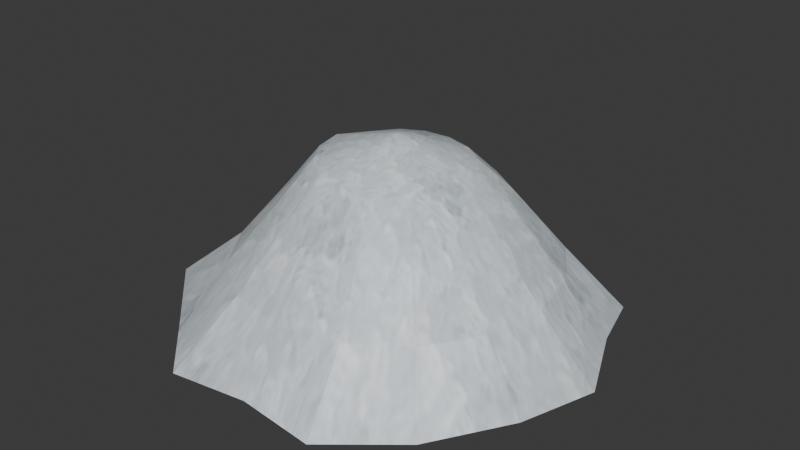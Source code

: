# Source: saltpile.blend  (saved by Blender 4.5.92; exported with 4.5.12 LTS)
import bpy
from mathutils import Matrix  # noqa: F401  (used for matrix-valued properties, if any)

bpy.ops.wm.read_factory_settings(use_empty=True)
scene = bpy.context.scene
scene.name = 'Scene'

# ---- images (referenced by path relative to the original .blend; pixels are not part of the script)
import os
ASSET_DIR = os.environ.get("B2B_ASSET_DIR", "")  # directory of the original .blend (textures are referenced by path, not embedded)
HERE = os.path.dirname(os.path.abspath(__file__))  # packed textures are extracted next to this script under _unpacked/

def load_image(name, relpath, width, height, colorspace="sRGB"):
    """Load a texture the original file referenced (path relative to the .blend, or extracted next to this script)."""
    p = next((c for c in (os.path.join(HERE, relpath), os.path.join(ASSET_DIR, relpath)) if relpath and os.path.exists(c)), "")
    if p:
        img = bpy.data.images.load(p, check_existing=True)
        img.name = name
    else:  # same state as the original file: an image datablock whose file is absent (Cycles renders it pink)
        img = bpy.data.images.new(name, width, height)
        img.source = "FILE"
        img.filepath = "//" + (relpath or name)
    img.colorspace_settings.name = colorspace
    return img
img_salt_jpg = load_image('salt.jpg', '_unpacked/salt.e711a7c6.jpg', 103, 104, 'sRGB')

# ---- materials (node trees are filled in below, after node groups)
mat_material_001 = bpy.data.materials.new('Material.001')

# ---- material node trees
mat_material_001.use_nodes = True; mat_material_001.node_tree.nodes.clear()
_N = mat_material_001.node_tree.nodes; _L = mat_material_001.node_tree.links
n0 = _N.new('ShaderNodeBsdfPrincipled'); n0.name = 'Principled BSDF'; n0.location = (-200, 100)
n1 = _N.new('ShaderNodeOutputMaterial'); n1.name = 'Material Output'; n1.location = (200, 100)
n2 = _N.new('ShaderNodeTexImage'); n2.name = 'Image Texture'; n2.location = (-490, 80)
n2.image = img_salt_jpg
_L.new(n0.outputs[0], n1.inputs[0])
_L.new(n2.outputs[0], n0.inputs[0])
n1.is_active_output = True

# ---- world
world_world = bpy.data.worlds.new('World'); scene.world = world_world
world_world.use_nodes = True; world_world.node_tree.nodes.clear()
_N = world_world.node_tree.nodes; _L = world_world.node_tree.links
n0 = _N.new('ShaderNodeOutputWorld'); n0.name = 'World Output'; n0.location = (200, 100)
n1 = _N.new('ShaderNodeBackground'); n1.name = 'Background'; n1.location = (-200, 100)
n1.inputs[0].default_value = (0.05088, 0.05088, 0.05088, 1.0)
_L.new(n1.outputs[0], n0.inputs[0])
n0.is_active_output = True
world_world.color = (0.05088, 0.05088, 0.05088)
world_world.sun_shadow_jitter_overblur = 0.0

# ---- meshes
me_cone = bpy.data.meshes.new('Cone')
me_cone.from_pydata([(0.01096, 1.598, -0.03542), (0.5724, 1.255, -0.0305), (1.169, 1.051, -0.06213), (1.292, 0.6135, -0.052), (1.527, 0.06976, -0.07909), (1.41, -0.5801, 0.009645), (0.9854, -1.014, -0.1036), (0.5448, -1.477, -0.04296), (0.01399, -1.465, 0.008245), (-0.6078, -1.496, -0.05129), (-1.003, -1.113, -0.0558), (-1.584, -0.5569, -0.05462), (-1.544, 0.001394, -0.04573), (-1.546, 0.5438, -0.04305), (-1.04, 1.06, -0.06429), (-0.5494, 1.291, -0.1044), (-0.001201, 0.000148, 1.271), (-0.001718, 0.7627, 0.8442), (0.2896, 0.7036, 0.8463), (0.536, 0.5379, 0.8481), (0.7001, 0.2909, 0.8494), (0.7576, 0.0002119, 0.85), (0.6999, -0.2904, 0.8499), (0.5356, -0.5371, 0.849), (0.2894, -0.7026, 0.8474), (-0.001718, -0.7616, 0.8455), (-0.2937, -0.7046, 0.8435), (-0.5418, -0.5399, 0.8416), (-0.7081, -0.2924, 0.8403), (-0.7666, 0.0002119, 0.8397), (-0.7083, 0.2929, 0.8398), (-0.5422, 0.5407, 0.8407), (-0.2939, 0.7056, 0.8423), (0.02785, 0.5026, 1.092), (0.2089, 0.4743, 1.078), (0.3674, 0.3767, 1.065), (0.4764, 0.223, 1.055), (0.5159, 0.03717, 1.05), (0.4782, -0.1494, 1.051), (0.3699, -0.3049, 1.058), (0.2207, -0.5319, 1.07), (0.0004027, -0.5667, 1.083), (-0.213, -0.5152, 1.097), (-0.3883, -0.3887, 1.11), (-0.5022, -0.2082, 1.118), (-0.5409, -4.968e-05, 1.122), (-0.3877, 0.2093, 1.121), (-0.2924, 0.3574, 1.115), (-0.1476, 0.4607, 1.105), (0.4392, 1.064, 0.383), (0.8104, 0.812, 0.388), (1.057, 0.4384, 0.3922), (1.142, 0.0001992, 0.395), (1.054, -0.437, 0.396), (0.8068, -0.8081, 0.3951), (0.4367, -1.058, 0.3924), (-0.001449, -1.148, 0.3882), (-0.442, -1.063, 0.3832), (-0.8179, -0.8162, 0.3782), (-1.071, -0.4428, 0.374), (-1.161, 0.0001983, 0.3711), (-1.073, 0.4442, 0.37), (-0.8215, 0.8202, 0.371), (-0.4445, 1.07, 0.3738), (-0.001445, 1.155, 0.378)], [], [(33, 16, 34), (34, 16, 35), (35, 16, 36), (36, 16, 37), (37, 16, 38), (38, 16, 39), (39, 16, 40), (40, 16, 41), (41, 16, 42), (42, 16, 43), (43, 16, 44), (44, 16, 45), (45, 16, 46), (46, 16, 47), (47, 16, 48), (48, 16, 33), (62, 31, 32, 63), (61, 30, 31, 62), (60, 29, 30, 61), (59, 28, 29, 60), (58, 27, 28, 59), (57, 26, 27, 58), (56, 25, 26, 57), (55, 24, 25, 56), (54, 23, 24, 55), (53, 22, 23, 54), (52, 21, 22, 53), (51, 20, 21, 52), (50, 19, 20, 51), (49, 18, 19, 50), (64, 17, 18, 49), (63, 32, 17, 64), (31, 47, 48, 32), (30, 46, 47, 31), (29, 45, 46, 30), (28, 44, 45, 29), (27, 43, 44, 28), (26, 42, 43, 27), (25, 41, 42, 26), (24, 40, 41, 25), (23, 39, 40, 24), (22, 38, 39, 23), (21, 37, 38, 22), (20, 36, 37, 21), (19, 35, 36, 20), (18, 34, 35, 19), (17, 33, 34, 18), (32, 48, 33, 17), (15, 63, 64, 0), (14, 62, 63, 15), (13, 61, 62, 14), (12, 60, 61, 13), (11, 59, 60, 12), (10, 58, 59, 11), (9, 57, 58, 10), (8, 56, 57, 9), (7, 55, 56, 8), (6, 54, 55, 7), (5, 53, 54, 6), (4, 52, 53, 5), (3, 51, 52, 4), (2, 50, 51, 3), (1, 49, 50, 2), (0, 64, 49, 1)])
_uv = me_cone.uv_layers.new(name='UVMap')
_uv.uv.foreach_set('vector', [0.9918, 0.3888, 0.5003, 0.4897, 0.936, 0.2168, 0.936, 0.2168, 0.5003, 0.4897, 0.8158, 0.07752, 0.8158, 0.07752, 0.5003, 0.4897, 0.6483, -0.005188, 0.6483, -0.005188, 0.5003, 0.4897, 0.4602, -0.01602, 0.4602, -0.01602, 0.5003, 0.4897, 0.2828, 0.04779, 0.2828, 0.04779, 0.5003, 0.4897, 0.1459, 0.1753, 0.1459, 0.1753, 0.5003, 0.4897, -0.05586, 0.3534, -0.05586, 0.3534, 0.5003, 0.4897, -0.05873, 0.5731, -0.05873, 0.5731, 0.5003, 0.4897, 0.02273, 0.7744, 0.02273, 0.7744, 0.5003, 0.4897, 0.1731, 0.9279, 0.1731, 0.9279, 0.5003, 0.4897, 0.3686, 1.014, 0.3686, 1.014, 0.5003, 0.4897, 0.5808, 1.021, 0.5808, 1.021, 0.5003, 0.4897, 0.7654, 0.8395, 0.7654, 0.8395, 0.5003, 0.4897, 0.8977, 0.7239, 0.8977, 0.7239, 0.5003, 0.4897, 0.9775, 0.5665, 0.9775, 0.5665, 0.5003, 0.4897, 0.9918, 0.3888, 1.346, 1.115, 1.093, 0.9272, 1.215, 0.6692, 1.519, 0.747, 1.043, 1.389, 0.8811, 1.119, 1.093, 0.9272, 1.346, 1.115, 0.6571, 1.527, 0.6104, 1.216, 0.8811, 1.119, 1.043, 1.389, 0.2475, 1.506, 0.3229, 1.203, 0.6104, 1.216, 0.6571, 1.527, -0.122, 1.332, 0.06286, 1.081, 0.3229, 1.203, 0.2475, 1.506, -0.3949, 1.031, -0.1299, 0.8698, 0.06286, 1.081, -0.122, 1.332, -0.5303, 0.6505, -0.2262, 0.6021, -0.1299, 0.8698, -0.3949, 1.031, -0.5088, 0.2487, -0.2118, 0.3187, -0.2262, 0.6021, -0.5303, 0.6505, -0.3348, -0.1139, -0.08924, 0.06258, -0.2118, 0.3187, -0.5088, 0.2487, -0.03495, -0.3833, 0.1225, -0.1276, -0.08924, 0.06258, -0.3348, -0.1139, 0.3457, -0.5195, 0.3913, -0.2234, 0.1225, -0.1276, -0.03495, -0.3833, 0.7505, -0.5021, 0.6768, -0.2105, 0.3913, -0.2234, 0.3457, -0.5195, 1.119, -0.3331, 0.9358, -0.09057, 0.6768, -0.2105, 0.7505, -0.5021, 1.395, -0.03696, 1.129, 0.1184, 0.9358, -0.09057, 1.119, -0.3331, 1.536, 0.3422, 1.227, 0.3852, 1.129, 0.1184, 1.395, -0.03696, 1.519, 0.747, 1.215, 0.6692, 1.227, 0.3852, 1.536, 0.3422, 1.093, 0.9272, 0.8977, 0.7239, 0.9775, 0.5665, 1.215, 0.6692, 0.8811, 1.119, 0.7654, 0.8395, 0.8977, 0.7239, 1.093, 0.9272, 0.6104, 1.216, 0.5808, 1.021, 0.7654, 0.8395, 0.8811, 1.119, 0.3229, 1.203, 0.3686, 1.014, 0.5808, 1.021, 0.6104, 1.216, 0.06286, 1.081, 0.1731, 0.9279, 0.3686, 1.014, 0.3229, 1.203, -0.1299, 0.8698, 0.02273, 0.7744, 0.1731, 0.9279, 0.06286, 1.081, -0.2262, 0.6021, -0.05873, 0.5731, 0.02273, 0.7744, -0.1299, 0.8698, -0.2118, 0.3187, -0.05586, 0.3534, -0.05873, 0.5731, -0.2262, 0.6021, -0.08924, 0.06258, 0.1459, 0.1753, -0.05586, 0.3534, -0.2118, 0.3187, 0.1225, -0.1276, 0.2828, 0.04779, 0.1459, 0.1753, -0.08924, 0.06258, 0.3913, -0.2234, 0.4602, -0.01602, 0.2828, 0.04779, 0.1225, -0.1276, 0.6768, -0.2105, 0.6483, -0.005188, 0.4602, -0.01602, 0.3913, -0.2234, 0.9358, -0.09057, 0.8158, 0.07752, 0.6483, -0.005188, 0.6768, -0.2105, 1.129, 0.1184, 0.936, 0.2168, 0.8158, 0.07752, 0.9358, -0.09057, 1.227, 0.3852, 0.9918, 0.3888, 0.936, 0.2168, 1.129, 0.1184, 1.215, 0.6692, 0.9775, 0.5665, 0.9918, 0.3888, 1.227, 0.3852, 1.71, 0.7965, 1.519, 0.747, 1.536, 0.3422, 1.732, 0.3153, 1.504, 1.233, 1.346, 1.115, 1.519, 0.747, 1.71, 0.7965, 1.144, 1.558, 1.043, 1.389, 1.346, 1.115, 1.504, 1.233, 0.6863, 1.722, 0.6571, 1.527, 1.043, 1.389, 1.144, 1.558, 0.1998, 1.699, 0.2475, 1.506, 0.6571, 1.527, 0.6863, 1.722, -0.2408, 1.494, -0.122, 1.332, 0.2475, 1.506, 0.1998, 1.699, -0.5681, 1.137, -0.3949, 1.031, -0.122, 1.332, -0.2408, 1.494, -0.7325, 0.6832, -0.5303, 0.6505, -0.3949, 1.031, -0.5681, 1.137, -0.7091, 0.2021, -0.5088, 0.2487, -0.5303, 0.6505, -0.7325, 0.6832, -0.5017, -0.2332, -0.3348, -0.1139, -0.5088, 0.2487, -0.7091, 0.2021, -0.1422, -0.5568, -0.03495, -0.3833, -0.3348, -0.1139, -0.5017, -0.2332, 0.3148, -0.7197, 0.3457, -0.5195, -0.03495, -0.3833, -0.1422, -0.5568, 0.7999, -0.6972, 0.7505, -0.5021, 0.3457, -0.5195, 0.3148, -0.7197, 1.24, -0.4928, 1.119, -0.3331, 0.7505, -0.5021, 0.7999, -0.6972, 1.567, -0.1374, 1.395, -0.03696, 1.119, -0.3331, 1.24, -0.4928, 1.732, 0.3153, 1.536, 0.3422, 1.395, -0.03696, 1.567, -0.1374])
me_cone.materials.append(mat_material_001)
me_cone.update()
me_cone.normals_split_custom_set([tuple(v) for v in zip(*[iter([0.07819, 0.4405, 0.8943, 0.09746, 0.173, 0.9801, 0.1831, 0.416, 0.8908, 0.2433, 0.3886, 0.8887, 0.1577, 0.1451, 0.9768, 0.3281, 0.3249, 0.887, 0.3742, 0.2786, 0.8845, 0.2039, 0.09825, 0.974, 0.4258, 0.1884, 0.885, 0.4526, 0.1285, 0.8824, 0.2311, 0.0379, 0.9722, 0.4654, 0.02811, 0.8847, 0.4691, -0.03872, 0.8823, 0.2353, -0.02968, 0.9715, 0.4449, -0.1345, 0.8854, 0.4235, -0.2003, 0.8835, 0.2143, -0.09653, 0.972, 0.402, -0.2656, 0.8763, 0.4069, -0.2594, 0.8759, 0.2192, -0.09017, 0.9715, 0.3359, -0.3438, 0.8769, 0.2067, -0.403, 0.8916, 0.08943, -0.1499, 0.9846, 0.06649, -0.4614, 0.8847, 0.004731, -0.4622, 0.8868, 0.02769, -0.1511, 0.9881, -0.1119, -0.4424, 0.8898, -0.1697, -0.4192, 0.8919, -0.03023, -0.1283, 0.9913, -0.2705, -0.3553, 0.8948, -0.3152, -0.3113, 0.8965, -0.07511, -0.08455, 0.9936, -0.3837, -0.2125, 0.8987, -0.4081, -0.1543, 0.8998, -0.09964, -0.02649, 0.9947, -0.4159, -0.0002954, 0.9094, -0.4135, 0.1331, 0.9007, -0.09774, 0.1072, 0.9894, -0.3684, 0.2391, 0.8984, -0.3663, 0.2429, 0.8982, -0.09561, 0.111, 0.9892, -0.3096, 0.2963, 0.9035, -0.2533, 0.3429, 0.9046, -0.03817, 0.1574, 0.9868, -0.1632, 0.4036, 0.9003, -0.09624, 0.425, 0.9001, 0.02947, 0.178, 0.9836, 0.01042, 0.4447, 0.8956, -0.4969, 0.6028, 0.6243, -0.469, 0.5774, 0.6684, -0.3529, 0.6582, 0.665, -0.368, 0.6891, 0.6243, -0.6896, 0.3671, 0.6243, -0.6524, 0.3707, 0.661, -0.5757, 0.4708, 0.6686, -0.6034, 0.4961, 0.6243, -0.7775, 0.07563, 0.6244, -0.7559, 0.0919, 0.6482, -0.7119, 0.2322, 0.6628, -0.7472, 0.2278, 0.6243, -0.7472, -0.2272, 0.6246, -0.7373, -0.2234, 0.6376, -0.7578, -0.05872, 0.6499, -0.7774, -0.07508, 0.6245, -0.6034, -0.4955, 0.6248, -0.5954, -0.488, 0.6383, -0.6796, -0.3626, 0.6377, -0.6895, -0.3665, 0.6247, -0.3679, -0.6884, 0.625, -0.363, -0.678, 0.6392, -0.4888, -0.5946, 0.6383, -0.4969, -0.6021, 0.6249, -0.07646, -0.7766, 0.6253, -0.07584, -0.7643, 0.6404, -0.2237, -0.7357, 0.6393, -0.2286, -0.7462, 0.6252, 0.2267, -0.7466, 0.6255, 0.232, -0.7178, 0.6565, 0.07498, -0.7644, 0.6404, 0.0744, -0.7768, 0.6254, 0.4953, -0.6028, 0.6256, 0.4786, -0.562, 0.6747, 0.3707, -0.6585, 0.6549, 0.3662, -0.689, 0.6255, 0.6884, -0.3671, 0.6256, 0.6438, -0.3472, 0.6819, 0.5841, -0.4539, 0.6729, 0.6021, -0.4961, 0.6256, 0.7766, -0.07523, 0.6254, 0.7328, -0.075, 0.6763, 0.7016, -0.2075, 0.6817, 0.7463, -0.2275, 0.6255, 0.7463, 0.2281, 0.6253, 0.7109, 0.2126, 0.6704, 0.7328, 0.07614, 0.6762, 0.7766, 0.07578, 0.6254, 0.6022, 0.4967, 0.625, 0.5788, 0.4712, 0.6655, 0.6531, 0.3523, 0.6703, 0.6885, 0.3676, 0.6251, 0.3662, 0.6896, 0.6248, 0.3556, 0.6589, 0.6629, 0.4721, 0.5781, 0.6655, 0.4954, 0.6034, 0.6249, 0.07441, 0.7774, 0.6245, 0.07663, 0.7449, 0.6628, 0.2162, 0.7168, 0.663, 0.2267, 0.7473, 0.6247, -0.2287, 0.7469, 0.6244, -0.2135, 0.7159, 0.6648, -0.07424, 0.745, 0.6629, -0.07649, 0.7773, 0.6245, -0.4409, 0.5423, 0.7152, -0.3689, 0.482, 0.7947, -0.2794, 0.5432, 0.7917, -0.3248, 0.623, 0.7116, -0.6078, 0.3436, 0.7159, -0.5131, 0.3278, 0.7933, -0.4585, 0.3825, 0.8021, -0.5303, 0.4432, 0.7227, -0.7166, 0.1592, 0.6791, -0.6176, 0.1769, 0.7664, -0.5738, 0.2833, 0.7684, -0.6643, 0.2971, 0.6859, -0.745, -0.2256, 0.6278, -0.6635, -0.1973, 0.7217, -0.6754, -0.04408, 0.7361, -0.7657, -0.06094, 0.6403, -0.6009, -0.4933, 0.629, -0.5353, -0.4396, 0.7212, -0.6026, -0.3406, 0.7217, -0.6853, -0.3679, 0.6285, -0.3652, -0.6844, 0.631, -0.3242, -0.6127, 0.7208, -0.4239, -0.5477, 0.7213, -0.4911, -0.6013, 0.6303, -0.07491, -0.77, 0.6337, -0.06428, -0.6904, 0.7206, -0.1802, -0.669, 0.7211, -0.2228, -0.7416, 0.6328, 0.2347, -0.7212, 0.6518, 0.2315, -0.6351, 0.737, 0.08943, -0.6869, 0.7213, 0.07769, -0.7679, 0.6358, 0.5112, -0.4801, 0.7129, 0.4749, -0.4053, 0.7812, 0.4013, -0.4874, 0.7755, 0.4087, -0.5836, 0.7017, 0.5797, -0.3007, 0.7573, 0.5039, -0.2658, 0.8219, 0.481, -0.3302, 0.8121, 0.5211, -0.4081, 0.7496, 0.6658, -0.0613, 0.7436, 0.5828, -0.06306, 0.8101, 0.559, -0.1589, 0.8138, 0.6342, -0.1936, 0.7485, 0.6565, 0.1997, 0.7274, 0.5822, 0.1617, 0.7968, 0.596, 0.06155, 0.8006, 0.6777, 0.06317, 0.7326, 0.5437, 0.4431, 0.7128, 0.4918, 0.376, 0.7854, 0.5445, 0.2867, 0.7882, 0.6174, 0.3238, 0.7169, 0.3387, 0.6248, 0.7035, 0.3179, 0.5402, 0.7792, 0.4037, 0.4778, 0.7802, 0.4547, 0.5436, 0.7056, 0.07468, 0.7088, 0.7014, 0.08833, 0.6201, 0.7796, 0.1935, 0.5971, 0.7785, 0.214, 0.6802, 0.7011, -0.2013, 0.679, 0.706, -0.1553, 0.5991, 0.7855, -0.04888, 0.62, 0.7831, -0.06205, 0.7078, 0.7037, -0.3972, 0.7065, 0.5857, -0.4058, 0.6865, 0.6033, -0.263, 0.7418, 0.6169, -0.2476, 0.759, 0.6022, -0.466, 0.7078, 0.531, -0.4511, 0.7039, 0.5487, -0.3142, 0.7789, 0.5427, -0.3266, 0.7875, 0.5226, -0.6048, 0.4227, 0.675, -0.5857, 0.4251, 0.6901, -0.494, 0.5443, 0.678, -0.51, 0.549, 0.6622, -0.6908, -0.01921, 0.7228, -0.6761, -0.02637, 0.7364, -0.6603, 0.1296, 0.7398, -0.6773, 0.141, 0.722, -0.6708, -0.1215, 0.7316, -0.6525, -0.1084, 0.75, -0.666, 0.04752, 0.7444, -0.68, 0.03879, 0.7321, -0.4895, -0.539, 0.6855, -0.4746, -0.5337, 0.6999, -0.5683, -0.419, 0.7082, -0.5885, -0.4172, 0.6925, -0.4025, -0.6134, 0.6796, -0.4018, -0.5942, 0.6968, -0.5287, -0.5029, 0.6838, -0.5325, -0.5194, 0.6683, -0.0006388, -0.7236, 0.6902, 0.005172, -0.7111, 0.703, -0.1478, -0.6914, 0.7072, -0.1597, -0.7087, 0.6872, 0.1732, -0.7164, 0.6759, 0.1632, -0.6985, 0.6967, 0.007517, -0.7199, 0.6941, 0.0133, -0.7323, 0.6808, 0.6176, -0.5414, 0.5705, 0.6158, -0.5227, 0.5895, 0.4989, -0.6209, 0.6047, 0.4932, -0.6395, 0.5897, 0.6308, -0.4989, 0.5943, 0.6126, -0.5055, 0.6076, 0.5096, -0.619, 0.5976, 0.5298, -0.6218, 0.5768, 0.7519, -0.008358, 0.6592, 0.7347, -0.004892, 0.6784, 0.717, -0.1561, 0.6794, 0.728, -0.166, 0.6652, 0.7413, 0.3067, 0.597, 0.7278, 0.3076, 0.6129, 0.7762, 0.1605, 0.6097, 0.7936, 0.1556, 0.5883, 0.6645, 0.4077, 0.6263, 0.6557, 0.3884, 0.6475, 0.73, 0.2473, 0.6371, 0.7367, 0.2637, 0.6226, 0.2925, 0.7661, 0.5723, 0.2772, 0.7598, 0.5881, 0.4101, 0.6822, 0.6054, 0.4298, 0.6862, 0.5868, 0.2257, 0.7492, 0.6227, 0.2382, 0.7295, 0.6412, 0.3806, 0.6738, 0.6334, 0.3733, 0.6915, 0.6184])] * 3)])

# ---- objects
ob_cone = bpy.data.objects.new('Cone', me_cone)

# ---- transforms, parenting, visibility, modifiers, constraints
ob_cone.location = (0.0, 0.0, 0.0)

# ---- collection membership
scene.collection.objects.link(ob_cone)

# ---- scene / render settings (as saved in the file)
scene.frame_start = 1; scene.frame_end = 250; scene.frame_set(1)
scene.render.engine = 'BLENDER_EEVEE_NEXT'
bpy.context.view_layer.update()

# ---- added for rendering (the .blend has no active camera and no usable light): camera, sun
cam_auto = bpy.data.cameras.new('AutoCamera')
cam_auto.lens = 50.0
cam_auto.sensor_width = 36.0
cam_auto.clip_end = 1000.0
ob_auto_camera = bpy.data.objects.new('AutoCamera', cam_auto)
scene.collection.objects.link(ob_auto_camera)
ob_auto_camera.location = (4.22501, -5.05355, 3.98616)
ob_auto_camera.rotation_euler = (1.09748, -7.21219e-08, 0.694738)
scene.camera = ob_auto_camera
light_auto_sun = bpy.data.lights.new('AutoSun', 'SUN')
light_auto_sun.energy = 3.0
light_auto_sun.angle = 0.0523599
ob_auto_sun = bpy.data.objects.new('AutoSun', light_auto_sun)
scene.collection.objects.link(ob_auto_sun)
ob_auto_sun.rotation_euler = (0.872665, 0.174533, 0.523599)
bpy.context.view_layer.update()

